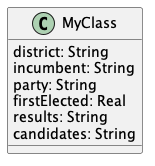

The diagram above was rendered by PlantUML. Its source (embedded in the PNG):
@startuml "1134145320"


class MyClass{
  district: String
  incumbent: String
  party: String
  firstElected: Real
  results: String
  candidates: String
}




@enduml